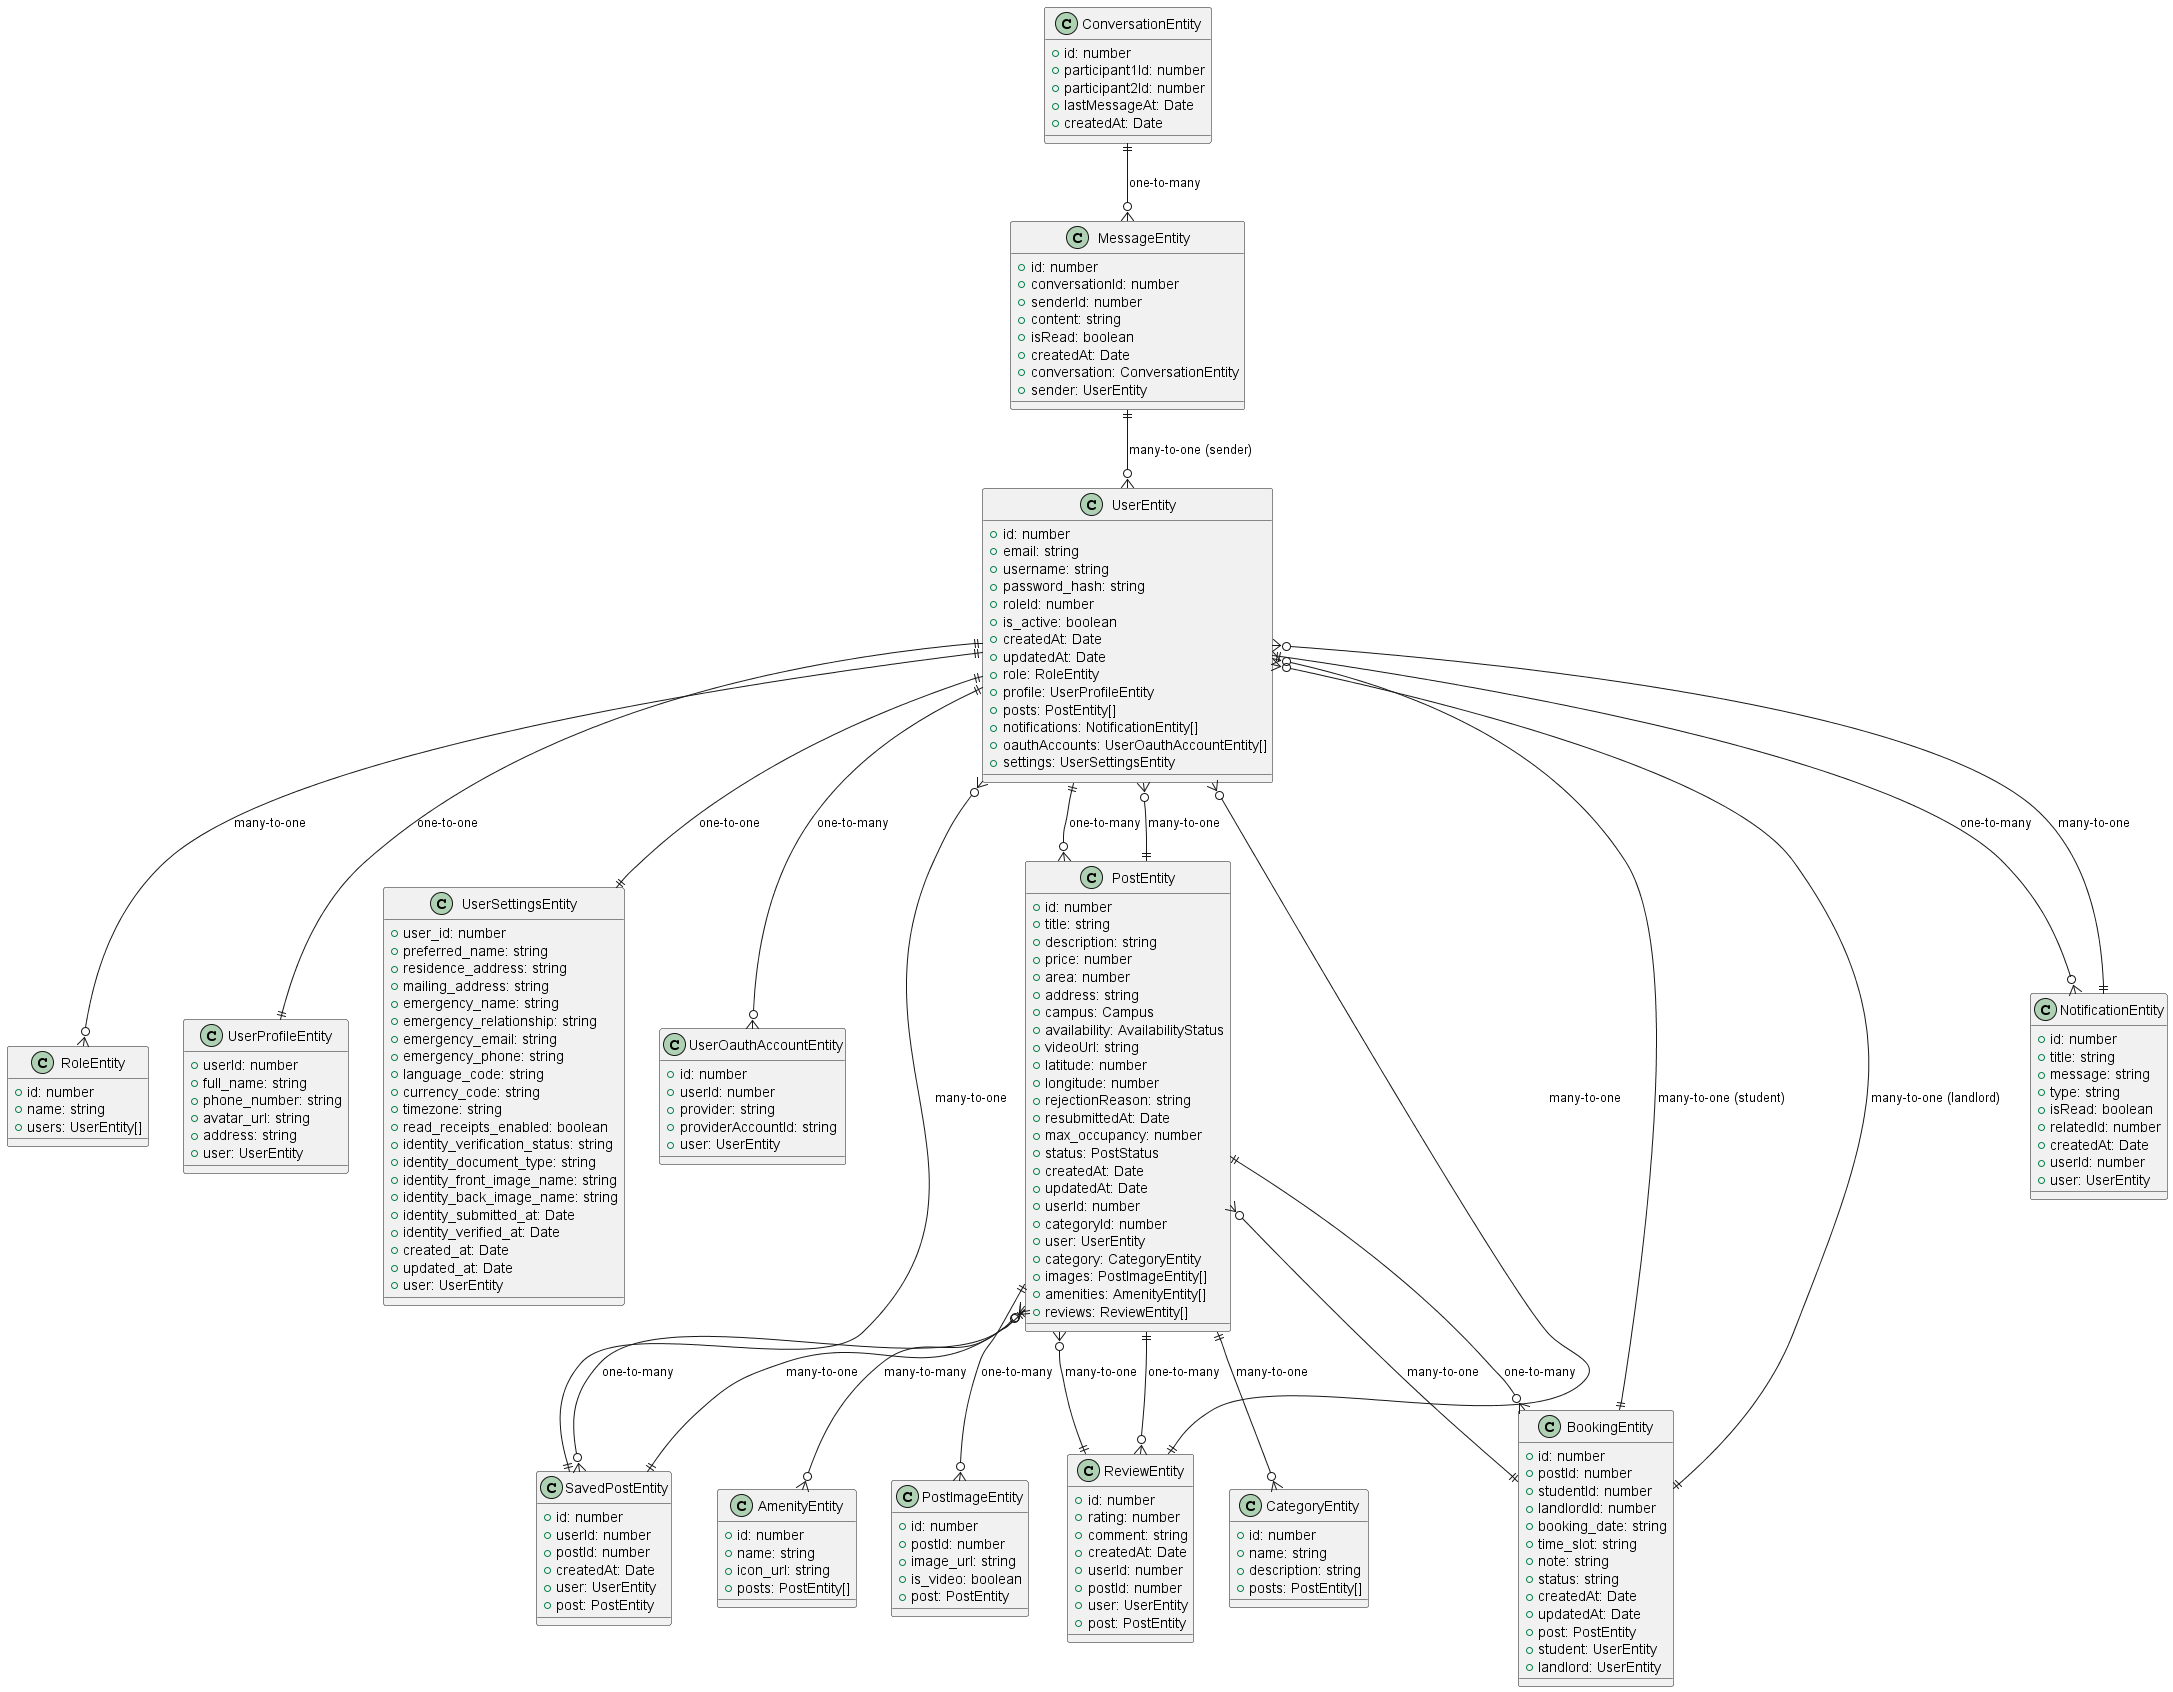

The diagram above was rendered by PlantUML. Its source (embedded in the PNG):
@startuml Entity Relationship Diagram

' ======================== USER & AUTH ENTITIES ========================

class UserEntity {
  +id: number
  +email: string
  +username: string
  +password_hash: string
  +roleId: number
  +is_active: boolean
  +createdAt: Date
  +updatedAt: Date
  +role: RoleEntity
  +profile: UserProfileEntity
  +posts: PostEntity[]
  +notifications: NotificationEntity[]
  +oauthAccounts: UserOauthAccountEntity[]
  +settings: UserSettingsEntity
}

class RoleEntity {
  +id: number
  +name: string
  +users: UserEntity[]
}

class UserProfileEntity {
  +userId: number
  +full_name: string
  +phone_number: string
  +avatar_url: string
  +address: string
  +user: UserEntity
}

class UserSettingsEntity {
  +user_id: number
  +preferred_name: string
  +residence_address: string
  +mailing_address: string
  +emergency_name: string
  +emergency_relationship: string
  +emergency_email: string
  +emergency_phone: string
  +language_code: string
  +currency_code: string
  +timezone: string
  +read_receipts_enabled: boolean
  +identity_verification_status: string
  +identity_document_type: string
  +identity_front_image_name: string
  +identity_back_image_name: string
  +identity_submitted_at: Date
  +identity_verified_at: Date
  +created_at: Date
  +updated_at: Date
  +user: UserEntity
}

class UserOauthAccountEntity {
  +id: number
  +userId: number
  +provider: string
  +providerAccountId: string
  +user: UserEntity
}

' ======================== POST ENTITIES ========================

class PostEntity {
  +id: number
  +title: string
  +description: string
  +price: number
  +area: number
  +address: string
  +campus: Campus
  +availability: AvailabilityStatus
  +videoUrl: string
  +latitude: number
  +longitude: number
  +rejectionReason: string
  +resubmittedAt: Date
  +max_occupancy: number
  +status: PostStatus
  +createdAt: Date
  +updatedAt: Date
  +userId: number
  +categoryId: number
  +user: UserEntity
  +category: CategoryEntity
  +images: PostImageEntity[]
  +amenities: AmenityEntity[]
  +reviews: ReviewEntity[]
}

class CategoryEntity {
  +id: number
  +name: string
  +description: string
  +posts: PostEntity[]
}

class AmenityEntity {
  +id: number
  +name: string
  +icon_url: string
  +posts: PostEntity[]
}

class PostImageEntity {
  +id: number
  +postId: number
  +image_url: string
  +is_video: boolean
  +post: PostEntity
}

class ReviewEntity {
  +id: number
  +rating: number
  +comment: string
  +createdAt: Date
  +userId: number
  +postId: number
  +user: UserEntity
  +post: PostEntity
}

class SavedPostEntity {
  +id: number
  +userId: number
  +postId: number
  +createdAt: Date
  +user: UserEntity
  +post: PostEntity
}

' ======================== BOOKING ENTITIES ========================

class BookingEntity {
  +id: number
  +postId: number
  +studentId: number
  +landlordId: number
  +booking_date: string
  +time_slot: string
  +note: string
  +status: string
  +createdAt: Date
  +updatedAt: Date
  +post: PostEntity
  +student: UserEntity
  +landlord: UserEntity
}

' ======================== NOTIFICATION ENTITIES ========================

class NotificationEntity {
  +id: number
  +title: string
  +message: string
  +type: string
  +isRead: boolean
  +relatedId: number
  +createdAt: Date
  +userId: number
  +user: UserEntity
}

' ======================== CHAT ENTITIES ========================

class ConversationEntity {
  +id: number
  +participant1Id: number
  +participant2Id: number
  +lastMessageAt: Date
  +createdAt: Date
}

class MessageEntity {
  +id: number
  +conversationId: number
  +senderId: number
  +content: string
  +isRead: boolean
  +createdAt: Date
  +conversation: ConversationEntity
  +sender: UserEntity
}

' ======================== RELATIONSHIPS ========================

' User relationships
UserEntity ||--o{ RoleEntity : "many-to-one"
UserEntity ||--|| UserProfileEntity : "one-to-one"
UserEntity ||--o{ PostEntity : "one-to-many"
UserEntity ||--o{ NotificationEntity : "one-to-many"
UserEntity ||--|| UserSettingsEntity : "one-to-one"
UserEntity ||--o{ UserOauthAccountEntity : "one-to-many"

' Post relationships
PostEntity ||--o{ CategoryEntity : "many-to-one"
PostEntity ||--o{ UserEntity : "many-to-one"
PostEntity ||--o{ PostImageEntity : "one-to-many"
PostEntity }o--o{ AmenityEntity : "many-to-many"
PostEntity ||--o{ ReviewEntity : "one-to-many"
PostEntity ||--o{ SavedPostEntity : "one-to-many"
PostEntity ||--o{ BookingEntity : "one-to-many"

' Review relationships
ReviewEntity ||--o{ UserEntity : "many-to-one"
ReviewEntity ||--o{ PostEntity : "many-to-one"

' Booking relationships
BookingEntity ||--o{ PostEntity : "many-to-one"
BookingEntity ||--o{ UserEntity : "many-to-one (student)"
BookingEntity ||--o{ UserEntity : "many-to-one (landlord)"

' Saved post relationships
SavedPostEntity ||--o{ UserEntity : "many-to-one"
SavedPostEntity ||--o{ PostEntity : "many-to-one"

' Notification relationships
NotificationEntity ||--o{ UserEntity : "many-to-one"

' Chat relationships
ConversationEntity ||--o{ MessageEntity : "one-to-many"
MessageEntity ||--o{ UserEntity : "many-to-one (sender)"

@enduml